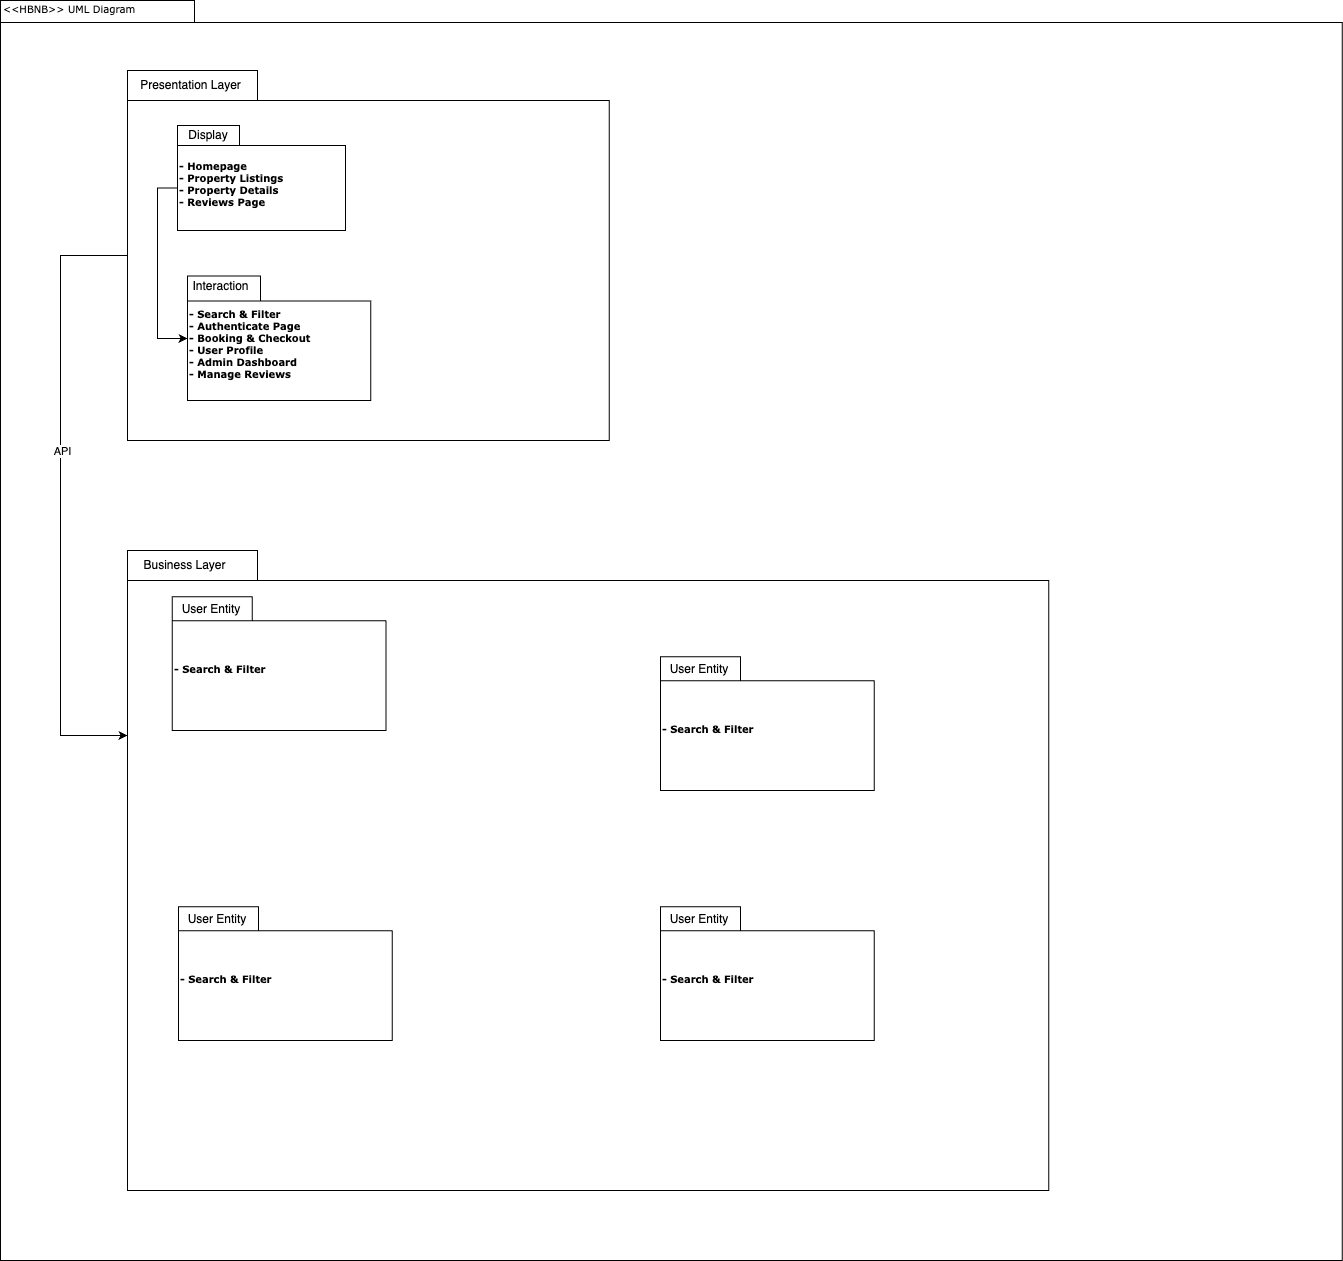

The diagram above was exported from draw.io. Its source (the exported page's mxGraphModel, read from the mxfile embedded in the PNG):
<mxGraphModel dx="1765" dy="486" grid="1" gridSize="10" guides="1" tooltips="1" connect="1" arrows="1" fold="1" page="1" pageScale="1" pageWidth="827" pageHeight="1169" background="none" math="0" shadow="0">
  <root>
    <mxCell id="0" />
    <mxCell id="1" parent="0" />
    <mxCell id="u3K5-VS015qb1gNs6FV6-1" value="" style="shape=folder;fontStyle=1;spacingTop=10;tabWidth=194;tabHeight=22;tabPosition=left;html=1;rounded=0;shadow=0;comic=0;labelBackgroundColor=none;strokeWidth=1;fillColor=none;fontFamily=Verdana;fontSize=10;align=center;movable=0;resizable=0;rotatable=0;deletable=0;editable=0;locked=1;connectable=0;" vertex="1" parent="1">
      <mxGeometry x="-540" y="890" width="1341.77" height="1260" as="geometry" />
    </mxCell>
    <mxCell id="u3K5-VS015qb1gNs6FV6-2" value="" style="shape=folder;fontStyle=1;spacingTop=10;tabWidth=130;tabHeight=30;tabPosition=left;html=1;rounded=0;shadow=0;comic=0;labelBackgroundColor=none;strokeColor=#000000;strokeWidth=1;fillColor=#ffffff;fontFamily=Verdana;fontSize=10;fontColor=#000000;align=center;movable=1;resizable=1;rotatable=1;deletable=1;editable=1;locked=0;connectable=1;" vertex="1" parent="1">
      <mxGeometry x="-413" y="960" width="481.86" height="370" as="geometry" />
    </mxCell>
    <mxCell id="u3K5-VS015qb1gNs6FV6-3" value="&amp;lt;&amp;lt;HBNB&amp;gt;&amp;gt; UML Diagram" style="text;html=1;align=left;verticalAlign=top;spacingTop=-4;fontSize=10;fontFamily=Verdana" vertex="1" parent="1">
      <mxGeometry x="-539" y="890" width="130" height="20" as="geometry" />
    </mxCell>
    <mxCell id="u3K5-VS015qb1gNs6FV6-4" value="Presentation Layer" style="text;html=1;align=center;verticalAlign=middle;whiteSpace=wrap;rounded=0;" vertex="1" parent="1">
      <mxGeometry x="-403" y="960" width="107" height="30" as="geometry" />
    </mxCell>
    <mxCell id="u3K5-VS015qb1gNs6FV6-5" value="- Homepage&lt;div&gt;- Property Listings&lt;/div&gt;&lt;div&gt;- Property Details&lt;/div&gt;&lt;div&gt;- Reviews Page&lt;/div&gt;" style="shape=folder;fontStyle=1;spacingTop=10;tabWidth=62;tabHeight=20;tabPosition=left;html=1;rounded=0;shadow=0;comic=0;labelBackgroundColor=none;strokeColor=#000000;strokeWidth=1;fillColor=#ffffff;fontFamily=Verdana;fontSize=10;fontColor=#000000;align=left;" vertex="1" parent="1">
      <mxGeometry x="-363" y="1015" width="168" height="105" as="geometry" />
    </mxCell>
    <mxCell id="u3K5-VS015qb1gNs6FV6-6" value="Display" style="text;html=1;align=center;verticalAlign=middle;whiteSpace=wrap;rounded=0;" vertex="1" parent="1">
      <mxGeometry x="-362" y="1010" width="60" height="30" as="geometry" />
    </mxCell>
    <mxCell id="u3K5-VS015qb1gNs6FV6-11" style="edgeStyle=orthogonalEdgeStyle;rounded=0;orthogonalLoop=1;jettySize=auto;html=1;entryX=0;entryY=0;entryDx=0;entryDy=62.5;entryPerimeter=0;exitX=0;exitY=0;exitDx=0;exitDy=62.5;exitPerimeter=0;" edge="1" parent="1" source="u3K5-VS015qb1gNs6FV6-5" target="u3K5-VS015qb1gNs6FV6-8">
      <mxGeometry relative="1" as="geometry" />
    </mxCell>
    <mxCell id="u3K5-VS015qb1gNs6FV6-13" value="" style="shape=folder;fontStyle=1;spacingTop=10;tabWidth=130;tabHeight=30;tabPosition=left;html=1;rounded=0;shadow=0;comic=0;labelBackgroundColor=none;strokeColor=#000000;strokeWidth=1;fillColor=#ffffff;fontFamily=Verdana;fontSize=10;fontColor=#000000;align=center;movable=1;resizable=1;rotatable=1;deletable=1;editable=1;locked=0;connectable=1;" vertex="1" parent="1">
      <mxGeometry x="-413" y="1440" width="921.36" height="640" as="geometry" />
    </mxCell>
    <mxCell id="u3K5-VS015qb1gNs6FV6-14" style="edgeStyle=orthogonalEdgeStyle;rounded=0;orthogonalLoop=1;jettySize=auto;html=1;exitX=0;exitY=0;exitDx=0;exitDy=185;exitPerimeter=0;entryX=0;entryY=0;entryDx=0;entryDy=185;entryPerimeter=0;" edge="1" parent="1" source="u3K5-VS015qb1gNs6FV6-2" target="u3K5-VS015qb1gNs6FV6-13">
      <mxGeometry relative="1" as="geometry">
        <Array as="points">
          <mxPoint x="-480" y="1145" />
          <mxPoint x="-480" y="1625" />
        </Array>
      </mxGeometry>
    </mxCell>
    <mxCell id="u3K5-VS015qb1gNs6FV6-28" value="API" style="edgeLabel;html=1;align=center;verticalAlign=middle;resizable=0;points=[];" vertex="1" connectable="0" parent="u3K5-VS015qb1gNs6FV6-14">
      <mxGeometry x="-0.1436" y="2" relative="1" as="geometry">
        <mxPoint as="offset" />
      </mxGeometry>
    </mxCell>
    <mxCell id="u3K5-VS015qb1gNs6FV6-15" value="Business Layer" style="text;html=1;align=center;verticalAlign=middle;whiteSpace=wrap;rounded=0;" vertex="1" parent="1">
      <mxGeometry x="-409" y="1440" width="107" height="30" as="geometry" />
    </mxCell>
    <mxCell id="u3K5-VS015qb1gNs6FV6-16" value="" style="group" vertex="1" connectable="0" parent="1">
      <mxGeometry x="-368.28" y="1480" width="213.82" height="140" as="geometry" />
    </mxCell>
    <mxCell id="u3K5-VS015qb1gNs6FV6-17" value="- Search &amp;amp; Filter" style="shape=folder;fontStyle=1;spacingTop=10;tabWidth=80;tabHeight=24;tabPosition=left;html=1;rounded=0;shadow=0;comic=0;labelBackgroundColor=none;strokeColor=#000000;strokeWidth=1;fillColor=#ffffff;fontFamily=Verdana;fontSize=10;fontColor=#000000;align=left;" vertex="1" parent="u3K5-VS015qb1gNs6FV6-16">
      <mxGeometry y="6.363636363636363" width="213.82" height="133.63636363636363" as="geometry" />
    </mxCell>
    <mxCell id="u3K5-VS015qb1gNs6FV6-18" value="User Entity" style="text;html=1;align=center;verticalAlign=middle;whiteSpace=wrap;rounded=0;" vertex="1" parent="u3K5-VS015qb1gNs6FV6-16">
      <mxGeometry x="1.2727380952380951" width="76.3642857142857" height="38.18181818181818" as="geometry" />
    </mxCell>
    <mxCell id="u3K5-VS015qb1gNs6FV6-8" value="- Search &amp;amp; Filter&lt;div&gt;- Authenticate Page&lt;/div&gt;&lt;div&gt;- Booking &amp;amp; Checkout&lt;/div&gt;&lt;div&gt;- User Profile&lt;/div&gt;&lt;div&gt;- Admin Dashboard&lt;/div&gt;&lt;div&gt;- Manage Reviews&lt;/div&gt;" style="shape=folder;fontStyle=1;spacingTop=10;tabWidth=73;tabHeight=25;tabPosition=left;html=1;rounded=0;shadow=0;comic=0;labelBackgroundColor=none;strokeColor=#000000;strokeWidth=1;fillColor=#ffffff;fontFamily=Verdana;fontSize=10;fontColor=#000000;align=left;" vertex="1" parent="1">
      <mxGeometry x="-353" y="1165.45" width="183.27" height="124.55" as="geometry" />
    </mxCell>
    <mxCell id="u3K5-VS015qb1gNs6FV6-9" value="Interaction" style="text;html=1;align=center;verticalAlign=middle;whiteSpace=wrap;rounded=0;" vertex="1" parent="1">
      <mxGeometry x="-351.9091071428571" y="1160" width="65.45357142857142" height="32.72727272727273" as="geometry" />
    </mxCell>
    <mxCell id="u3K5-VS015qb1gNs6FV6-29" value="" style="group" vertex="1" connectable="0" parent="1">
      <mxGeometry x="-362" y="1790" width="213.82" height="140" as="geometry" />
    </mxCell>
    <mxCell id="u3K5-VS015qb1gNs6FV6-30" value="- Search &amp;amp; Filter" style="shape=folder;fontStyle=1;spacingTop=10;tabWidth=80;tabHeight=24;tabPosition=left;html=1;rounded=0;shadow=0;comic=0;labelBackgroundColor=none;strokeColor=#000000;strokeWidth=1;fillColor=#ffffff;fontFamily=Verdana;fontSize=10;fontColor=#000000;align=left;" vertex="1" parent="u3K5-VS015qb1gNs6FV6-29">
      <mxGeometry y="6.363636363636363" width="213.82" height="133.63636363636363" as="geometry" />
    </mxCell>
    <mxCell id="u3K5-VS015qb1gNs6FV6-31" value="User Entity" style="text;html=1;align=center;verticalAlign=middle;whiteSpace=wrap;rounded=0;" vertex="1" parent="u3K5-VS015qb1gNs6FV6-29">
      <mxGeometry x="1.2727380952380951" width="76.3642857142857" height="38.18181818181818" as="geometry" />
    </mxCell>
    <mxCell id="u3K5-VS015qb1gNs6FV6-32" value="" style="group" vertex="1" connectable="0" parent="1">
      <mxGeometry x="120" y="1790" width="213.82" height="140" as="geometry" />
    </mxCell>
    <mxCell id="u3K5-VS015qb1gNs6FV6-33" value="- Search &amp;amp; Filter" style="shape=folder;fontStyle=1;spacingTop=10;tabWidth=80;tabHeight=24;tabPosition=left;html=1;rounded=0;shadow=0;comic=0;labelBackgroundColor=none;strokeColor=#000000;strokeWidth=1;fillColor=#ffffff;fontFamily=Verdana;fontSize=10;fontColor=#000000;align=left;" vertex="1" parent="u3K5-VS015qb1gNs6FV6-32">
      <mxGeometry y="6.363636363636363" width="213.82" height="133.63636363636363" as="geometry" />
    </mxCell>
    <mxCell id="u3K5-VS015qb1gNs6FV6-34" value="User Entity" style="text;html=1;align=center;verticalAlign=middle;whiteSpace=wrap;rounded=0;" vertex="1" parent="u3K5-VS015qb1gNs6FV6-32">
      <mxGeometry x="1.2727380952380951" width="76.3642857142857" height="38.18181818181818" as="geometry" />
    </mxCell>
    <mxCell id="u3K5-VS015qb1gNs6FV6-35" value="" style="group" vertex="1" connectable="0" parent="1">
      <mxGeometry x="120" y="1540" width="213.82" height="140" as="geometry" />
    </mxCell>
    <mxCell id="u3K5-VS015qb1gNs6FV6-36" value="- Search &amp;amp; Filter" style="shape=folder;fontStyle=1;spacingTop=10;tabWidth=80;tabHeight=24;tabPosition=left;html=1;rounded=0;shadow=0;comic=0;labelBackgroundColor=none;strokeColor=#000000;strokeWidth=1;fillColor=#ffffff;fontFamily=Verdana;fontSize=10;fontColor=#000000;align=left;" vertex="1" parent="u3K5-VS015qb1gNs6FV6-35">
      <mxGeometry y="6.363636363636363" width="213.82" height="133.63636363636363" as="geometry" />
    </mxCell>
    <mxCell id="u3K5-VS015qb1gNs6FV6-37" value="User Entity" style="text;html=1;align=center;verticalAlign=middle;whiteSpace=wrap;rounded=0;" vertex="1" parent="u3K5-VS015qb1gNs6FV6-35">
      <mxGeometry x="1.2727380952380951" width="76.3642857142857" height="38.18181818181818" as="geometry" />
    </mxCell>
  </root>
</mxGraphModel>